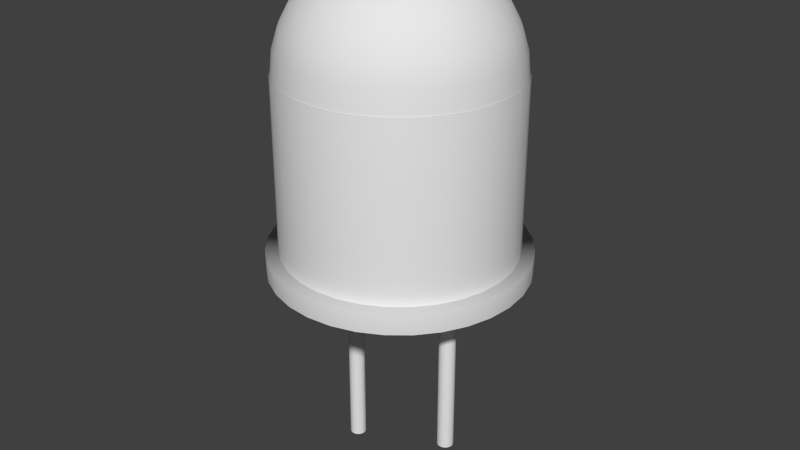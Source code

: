 # Source: Green_LED.blend  (saved by Blender 2.72.0; exported with 4.5.12 LTS)
import bpy
from mathutils import Matrix  # noqa: F401  (used for matrix-valued properties, if any)

bpy.ops.wm.read_factory_settings(use_empty=True)
scene = bpy.context.scene
scene.name = 'Scene'

# ---- collections
col_collection_1 = bpy.data.collections.new('Collection 1'); scene.collection.children.link(col_collection_1)

# ---- world
world_world = bpy.data.worlds.new('World'); scene.world = world_world
world_world.color = (0.05088, 0.05088, 0.05088)
world_world.use_sun_shadow = False
world_world.sun_shadow_jitter_overblur = 0.0
world_world.cycles.sampling_method = 'MANUAL'
world_world.cycles.sample_map_resolution = 256

# ---- meshes
me_cylinder_001 = bpy.data.meshes.new('Cylinder.001')
me_cylinder_001.from_pydata([(-9.856, 0.01205, 3.561), (-12.45, 0.01205, 3.5), (-14.85, 0.01205, 3.402), (-16.95, 0.01205, 3.271), (-18.67, 0.01205, 3.11), (-19.95, 0.01205, 2.927), (-20.74, 0.01205, 2.728), (-21.0, 0.01205, 2.521), (-9.804, 0.5391, 3.561), (-12.35, 1.046, 3.5), (-14.7, 1.513, 3.402), (-16.76, 1.922, 3.271), (-18.45, 2.258, 3.11), (-19.7, 2.508, 2.927), (-20.48, 2.662, 2.728), (-20.74, 2.714, 2.521), (-9.651, 1.046, 3.561), (-12.05, 2.04, 3.5), (-14.26, 2.956, 3.402), (-16.2, 3.759, 3.271), (-17.79, 4.418, 3.11), (-18.97, 4.908, 2.927), (-19.7, 5.21, 2.728), (-19.95, 5.312, 2.521), (-9.401, 1.513, 3.561), (-11.56, 2.956, 3.5), (-13.55, 4.286, 3.402), (-15.3, 5.452, 3.271), (-16.73, 6.409, 3.11), (-17.79, 7.12, 2.927), (-18.45, 7.558, 2.728), (-18.67, 7.706, 2.521), (-9.065, 1.922, 3.561), (-10.9, 3.759, 3.5), (-12.59, 5.452, 3.402), (-14.08, 6.936, 3.271), (-15.3, 8.154, 3.11), (-16.2, 9.059, 2.927), (-16.76, 9.616, 2.728), (-16.95, 9.804, 2.521), (-8.656, 2.258, 3.561), (-10.1, 4.418, 3.5), (-11.43, 6.409, 3.402), (-12.59, 8.154, 3.271), (-13.55, 9.586, 3.11), (-14.26, 10.65, 2.927), (-14.7, 11.31, 2.728), (-14.85, 11.53, 2.521), (-8.189, 2.508, 3.561), (-9.183, 4.908, 3.5), (-10.1, 7.12, 3.402), (-10.9, 9.059, 3.271), (-11.56, 10.65, 3.11), (-12.05, 11.83, 2.927), (-12.35, 12.56, 2.728), (-12.45, 12.81, 2.521), (-7.682, 2.662, 3.561), (-8.189, 5.21, 3.5), (-8.656, 7.558, 3.402), (-9.065, 9.616, 3.271), (-9.401, 11.31, 3.11), (-9.651, 12.56, 2.927), (-9.804, 13.33, 2.728), (-9.856, 13.59, 2.521), (-7.155, 2.714, 3.561), (-7.155, 5.312, 3.5), (-7.155, 7.706, 3.402), (-7.155, 9.804, 3.271), (-7.155, 11.53, 3.11), (-7.155, 12.81, 2.927), (-7.155, 13.59, 2.728), (-7.155, 13.86, 2.521), (-6.628, 2.662, 3.561), (-6.121, 5.21, 3.5), (-5.654, 7.558, 3.402), (-5.244, 9.616, 3.271), (-4.908, 11.31, 3.11), (-4.659, 12.56, 2.927), (-4.505, 13.33, 2.728), (-4.453, 13.59, 2.521), (-6.121, 2.508, 3.561), (-5.127, 4.908, 3.5), (-4.21, 7.12, 3.402), (-3.407, 9.059, 3.271), (-2.748, 10.65, 3.11), (-2.259, 11.83, 2.927), (-1.957, 12.56, 2.728), (-1.855, 12.81, 2.521), (-5.654, 2.258, 3.561), (-4.21, 4.418, 3.5), (-2.88, 6.409, 3.402), (-1.714, 8.154, 3.271), (-0.7577, 9.586, 3.11), (-0.0467, 10.65, 2.927), (0.3911, 11.31, 2.728), (0.5389, 11.53, 2.521), (-5.244, 1.922, 3.561), (-3.407, 3.759, 3.5), (-1.714, 5.452, 3.402), (-0.2306, 6.936, 3.271), (0.9872, 8.154, 3.11), (1.892, 9.059, 2.927), (2.449, 9.616, 2.728), (2.637, 9.804, 2.521), (-4.908, 1.513, 3.561), (-2.748, 2.956, 3.5), (-0.7577, 4.286, 3.402), (0.9872, 5.452, 3.271), (2.419, 6.409, 3.11), (3.483, 7.12, 2.927), (4.138, 7.558, 2.728), (4.36, 7.706, 2.521), (-4.659, 1.046, 3.561), (-2.259, 2.04, 3.5), (-0.0467, 2.956, 3.402), (1.892, 3.759, 3.271), (3.483, 4.418, 3.11), (4.665, 4.908, 2.927), (5.394, 5.21, 2.728), (5.639, 5.312, 2.521), (-4.505, 0.5391, 3.561), (-1.957, 1.046, 3.5), (0.3911, 1.513, 3.402), (2.449, 1.922, 3.271), (4.138, 2.258, 3.11), (5.394, 2.508, 2.927), (6.166, 2.662, 2.728), (6.427, 2.714, 2.521), (-4.453, 0.01205, 3.561), (-1.855, 0.01205, 3.5), (0.5389, 0.01205, 3.402), (2.637, 0.01205, 3.271), (4.36, 0.01204, 3.11), (5.639, 0.01205, 2.927), (6.427, 0.01204, 2.728), (6.694, 0.01204, 2.521), (-4.505, -0.515, 3.561), (-1.957, -1.022, 3.5), (0.3911, -1.489, 3.402), (2.449, -1.898, 3.271), (4.138, -2.234, 3.11), (5.394, -2.484, 2.927), (6.166, -2.638, 2.728), (6.427, -2.69, 2.521), (-4.659, -1.022, 3.561), (-2.259, -2.016, 3.5), (-0.0467, -2.932, 3.402), (1.892, -3.735, 3.271), (3.483, -4.394, 3.11), (4.665, -4.884, 2.927), (5.394, -5.186, 2.728), (5.639, -5.287, 2.521), (-4.908, -1.489, 3.561), (-2.748, -2.932, 3.5), (-0.7577, -4.262, 3.402), (0.9872, -5.428, 3.271), (2.419, -6.385, 3.11), (3.483, -7.096, 2.927), (4.138, -7.534, 2.728), (4.36, -7.682, 2.521), (-5.244, -1.898, 3.561), (-3.407, -3.735, 3.5), (-1.714, -5.428, 3.402), (-0.2306, -6.912, 3.271), (0.9872, -8.13, 3.11), (1.892, -9.035, 2.927), (2.449, -9.592, 2.728), (2.637, -9.78, 2.521), (-5.654, -2.234, 3.561), (-4.21, -4.394, 3.5), (-2.88, -6.385, 3.402), (-1.714, -8.13, 3.271), (-0.7577, -9.562, 3.11), (-0.0467, -10.63, 2.927), (0.3911, -11.28, 2.728), (0.5389, -11.5, 2.521), (-6.121, -2.484, 3.561), (-5.127, -4.884, 3.5), (-4.21, -7.096, 3.402), (-3.407, -9.035, 3.271), (-2.748, -10.63, 3.11), (-2.259, -11.81, 2.927), (-1.957, -12.54, 2.728), (-1.855, -12.78, 2.521), (-6.628, -2.638, 3.561), (-6.121, -5.186, 3.5), (-5.654, -7.534, 3.402), (-5.244, -9.592, 3.271), (-4.908, -11.28, 3.11), (-4.659, -12.54, 2.927), (-4.505, -13.31, 2.728), (-4.453, -13.57, 2.521), (-7.155, -2.69, 3.561), (-7.155, -5.287, 3.5), (-7.155, -7.682, 3.402), (-7.155, -9.78, 3.271), (-7.155, -11.5, 3.11), (-7.155, -12.78, 2.927), (-7.155, -13.57, 2.728), (-7.155, -13.84, 2.521), (-7.682, -2.638, 3.561), (-8.189, -5.186, 3.5), (-8.656, -7.534, 3.402), (-9.065, -9.592, 3.271), (-9.401, -11.28, 3.11), (-9.651, -12.54, 2.927), (-9.804, -13.31, 2.728), (-9.856, -13.57, 2.521), (-8.189, -2.484, 3.561), (-9.183, -4.884, 3.5), (-10.1, -7.096, 3.402), (-10.9, -9.035, 3.271), (-11.56, -10.63, 3.11), (-12.05, -11.81, 2.927), (-12.35, -12.54, 2.728), (-12.45, -12.78, 2.521), (-8.656, -2.234, 3.561), (-10.1, -4.394, 3.5), (-11.43, -6.385, 3.402), (-12.59, -8.13, 3.271), (-13.55, -9.562, 3.11), (-14.26, -10.63, 2.927), (-14.7, -11.28, 2.728), (-14.85, -11.5, 2.521), (-9.065, -1.898, 3.561), (-10.9, -3.735, 3.5), (-12.59, -5.428, 3.402), (-14.08, -6.912, 3.271), (-15.3, -8.13, 3.11), (-16.2, -9.035, 2.927), (-16.76, -9.592, 2.728), (-16.95, -9.78, 2.521), (-9.401, -1.489, 3.561), (-11.56, -2.932, 3.5), (-13.55, -4.262, 3.402), (-15.3, -5.428, 3.271), (-16.73, -6.385, 3.11), (-17.79, -7.096, 2.927), (-18.45, -7.534, 2.728), (-18.67, -7.682, 2.521), (-7.155, 0.01204, 3.581), (-9.651, -1.022, 3.561), (-12.05, -2.016, 3.5), (-14.26, -2.932, 3.402), (-16.2, -3.735, 3.271), (-17.79, -4.394, 3.11), (-18.97, -4.884, 2.927), (-19.7, -5.186, 2.728), (-19.95, -5.287, 2.521), (-9.804, -0.515, 3.561), (-12.35, -1.022, 3.5), (-14.7, -1.489, 3.402), (-16.76, -1.898, 3.271), (-18.45, -2.234, 3.11), (-19.7, -2.484, 2.927), (-20.48, -2.638, 2.728), (-20.74, -2.69, 2.521), (-14.22, 1.0, -1.384), (-14.22, 1.0, 1.026), (-14.02, 0.9808, -1.384), (-14.02, 0.9808, 1.026), (-13.84, 0.9239, -1.384), (-13.84, 0.9239, 1.026), (-13.66, 0.8315, -1.384), (-13.66, 0.8315, 1.026), (-13.51, 0.7071, -1.384), (-13.51, 0.7071, 1.026), (-13.39, 0.5556, -1.384), (-13.39, 0.5556, 1.026), (-13.3, 0.3827, -1.384), (-13.3, 0.3827, 1.026), (-13.24, 0.1951, -1.384), (-13.24, 0.1951, 1.026), (-13.22, -4.389e-07, -1.384), (-13.22, -4.389e-07, 1.026), (-13.24, -0.1951, -1.384), (-13.24, -0.1951, 1.026), (-13.3, -0.3827, -1.384), (-13.3, -0.3827, 1.026), (-13.39, -0.5556, -1.384), (-13.39, -0.5556, 1.026), (-13.51, -0.7071, -1.384), (-13.51, -0.7071, 1.026), (-13.66, -0.8315, -1.384), (-13.66, -0.8315, 1.026), (-13.84, -0.9239, -1.384), (-13.84, -0.9239, 1.026), (-14.02, -0.9808, -1.384), (-14.02, -0.9808, 1.026), (-14.22, -1.0, -1.384), (-14.22, -1.0, 1.026), (-14.41, -0.9808, -1.384), (-14.41, -0.9808, 1.026), (-14.6, -0.9239, -1.384), (-14.6, -0.9239, 1.026), (-14.77, -0.8315, -1.384), (-14.77, -0.8315, 1.026), (-14.93, -0.7071, -1.384), (-14.93, -0.7071, 1.026), (-15.05, -0.5556, -1.384), (-15.05, -0.5556, 1.026), (-15.14, -0.3827, -1.384), (-15.14, -0.3827, 1.026), (-15.2, -0.1951, -1.384), (-15.2, -0.1951, 1.026), (-15.22, 4.518e-07, -1.384), (-15.22, 4.518e-07, 1.026), (-15.2, 0.1951, -1.384), (-15.2, 0.1951, 1.026), (-15.14, 0.3827, -1.384), (-15.14, 0.3827, 1.026), (-15.05, 0.5556, -1.384), (-15.05, 0.5556, 1.026), (-14.93, 0.7071, -1.384), (-14.93, 0.7071, 1.026), (-14.77, 0.8315, -1.384), (-14.77, 0.8315, 1.026), (-14.6, 0.9239, -1.384), (-14.6, 0.9239, 1.026), (-14.41, 0.9808, -1.384), (-14.41, 0.9808, 1.026), (0.0, 1.0, -1.0), (0.0, 1.0, 1.0), (0.1951, 0.9808, -1.0), (0.1951, 0.9808, 1.0), (0.3827, 0.9239, -1.0), (0.3827, 0.9239, 1.0), (0.5556, 0.8315, -1.0), (0.5556, 0.8315, 1.0), (0.7071, 0.7071, -1.0), (0.7071, 0.7071, 1.0), (0.8315, 0.5556, -1.0), (0.8315, 0.5556, 1.0), (0.9239, 0.3827, -1.0), (0.9239, 0.3827, 1.0), (0.9808, 0.1951, -1.0), (0.9808, 0.1951, 1.0), (1.0, 7.55e-08, -1.0), (1.0, 7.55e-08, 1.0), (0.9808, -0.1951, -1.0), (0.9808, -0.1951, 1.0), (0.9239, -0.3827, -1.0), (0.9239, -0.3827, 1.0), (0.8315, -0.5556, -1.0), (0.8315, -0.5556, 1.0), (0.7071, -0.7071, -1.0), (0.7071, -0.7071, 1.0), (0.5556, -0.8315, -1.0), (0.5556, -0.8315, 1.0), (0.3827, -0.9239, -1.0), (0.3827, -0.9239, 1.0), (0.1951, -0.9808, -1.0), (0.1951, -0.9808, 1.0), (-3.258e-07, -1.0, -1.0), (-3.258e-07, -1.0, 1.0), (-0.1951, -0.9808, -1.0), (-0.1951, -0.9808, 1.0), (-0.3827, -0.9239, -1.0), (-0.3827, -0.9239, 1.0), (-0.5556, -0.8315, -1.0), (-0.5556, -0.8315, 1.0), (-0.7071, -0.7071, -1.0), (-0.7071, -0.7071, 1.0), (-0.8315, -0.5556, -1.0), (-0.8315, -0.5556, 1.0), (-0.9239, -0.3827, -1.0), (-0.9239, -0.3827, 1.0), (-0.9808, -0.1951, -1.0), (-0.9808, -0.1951, 1.0), (-1.0, 9.656e-07, -1.0), (-1.0, 9.656e-07, 1.0), (-0.9808, 0.1951, -1.0), (-0.9808, 0.1951, 1.0), (-0.9239, 0.3827, -1.0), (-0.9239, 0.3827, 1.0), (-0.8315, 0.5556, -1.0), (-0.8315, 0.5556, 1.0), (-0.7071, 0.7071, -1.0), (-0.7071, 0.7071, 1.0), (-0.5556, 0.8315, -1.0), (-0.5556, 0.8315, 1.0), (-0.3827, 0.9239, -1.0), (-0.3827, 0.9239, 1.0), (-0.1951, 0.9808, -1.0), (-0.1951, 0.9808, 1.0), (6.8, 0.03296, 2.519), (6.532, -2.693, 2.519), (5.736, -5.315, 2.519), (4.445, -7.731, 2.519), (2.707, -9.849, 2.519), (0.5892, -11.59, 2.519), (-1.827, -12.88, 2.519), (-4.449, -13.67, 2.519), (-7.175, -13.94, 2.519), (-9.901, -13.67, 2.519), (-12.52, -12.88, 2.519), (-14.94, -11.59, 2.519), (-17.06, -9.849, 2.519), (-18.79, -7.731, 2.519), (-20.09, -5.315, 2.519), (-20.88, -2.693, 2.519), (-21.15, 0.03296, 2.519), (-20.88, 2.759, 2.519), (-20.09, 5.381, 2.519), (-18.79, 7.797, 2.519), (-17.06, 9.915, 2.519), (-14.94, 11.65, 2.519), (-12.52, 12.94, 2.519), (-9.901, 13.74, 2.519), (-7.175, 14.01, 2.519), (-4.449, 13.74, 2.519), (-1.827, 12.94, 2.519), (0.5892, 11.65, 2.519), (2.707, 9.915, 2.519), (4.445, 7.797, 2.519), (5.736, 5.381, 2.519), (6.532, 2.759, 2.519), (-7.175, 14.01, 0.9083), (-7.175, 14.01, 2.52), (-4.448, 13.74, 0.9083), (-4.448, 13.74, 2.52), (-1.825, 12.95, 0.9083), (-1.825, 12.95, 2.52), (0.5919, 11.66, 0.9083), (0.5919, 11.66, 2.52), (2.71, 9.918, 0.9083), (2.71, 9.918, 2.52), (4.449, 7.8, 0.9083), (4.449, 7.8, 2.52), (5.741, 5.383, 0.9083), (5.741, 5.383, 2.52), (6.536, 2.76, 0.9083), (6.536, 2.76, 2.52), (6.805, 0.03296, 0.9083), (6.805, 0.03296, 2.52), (6.536, -2.694, 0.9083), (6.536, -2.694, 2.52), (5.741, -5.317, 0.9083), (5.741, -5.317, 2.52), (4.449, -7.734, 0.9083), (4.449, -7.734, 2.52), (2.71, -9.852, 0.9083), (2.71, -9.852, 2.52), (0.5919, -11.59, 0.9083), (0.5919, -11.59, 2.52), (-1.825, -12.88, 0.9083), (-1.825, -12.88, 2.52), (-4.448, -13.68, 0.9083), (-4.448, -13.68, 2.52), (-7.175, -13.95, 0.9083), (-7.175, -13.95, 2.52), (-9.902, -13.68, 0.9083), (-9.902, -13.68, 2.52), (-12.52, -12.88, 0.9083), (-12.52, -12.88, 2.52), (-14.94, -11.59, 0.9083), (-14.94, -11.59, 2.52), (-17.06, -9.852, 0.9083), (-17.06, -9.852, 2.52), (-18.8, -7.734, 0.9083), (-18.8, -7.734, 2.52), (-20.09, -5.317, 0.9083), (-20.09, -5.317, 2.52), (-20.89, -2.694, 0.9083), (-20.89, -2.694, 2.52), (-21.16, 0.03297, 0.9083), (-21.16, 0.03297, 2.52), (-20.89, 2.76, 0.9083), (-20.89, 2.76, 2.52), (-20.09, 5.383, 0.9083), (-20.09, 5.383, 2.52), (-18.8, 7.8, 0.9083), (-18.8, 7.8, 2.52), (-17.06, 9.918, 0.9083), (-17.06, 9.918, 2.52), (-14.94, 11.66, 0.9083), (-14.94, 11.66, 2.52), (-12.52, 12.95, 0.9083), (-12.52, 12.95, 2.52), (-9.902, 13.74, 0.9083), (-9.902, 13.74, 2.52), (-7.175, 14.01, 0.9167), (-4.448, 13.74, 0.9167), (-1.825, 12.95, 0.9167), (0.5919, 11.66, 0.9167), (2.71, 9.918, 0.9167), (4.449, 7.8, 0.9167), (5.741, 5.383, 0.9167), (6.536, 2.76, 0.9167), (6.805, 0.03296, 0.9167), (6.536, -2.694, 0.9167), (5.741, -5.317, 0.9167), (4.449, -7.734, 0.9167), (2.71, -9.852, 0.9167), (0.5919, -11.59, 0.9167), (-1.825, -12.88, 0.9167), (-4.448, -13.68, 0.9167), (-7.175, -13.95, 0.9167), (-9.902, -13.68, 0.9167), (-12.52, -12.88, 0.9167), (-14.94, -11.59, 0.9167), (-17.06, -9.852, 0.9167), (-18.8, -7.734, 0.9167), (-20.09, -5.317, 0.9167), (-20.89, -2.694, 0.9167), (-21.16, 0.03297, 0.9167), (-20.89, 2.76, 0.9167), (-20.09, 5.383, 0.9167), (-18.8, 7.8, 0.9167), (-17.06, 9.918, 0.9167), (-14.94, 11.66, 0.9167), (-12.52, 12.95, 0.9167), (-9.902, 13.74, 0.9167), (-7.175, 15.52, 0.9182), (-4.154, 15.22, 0.9182), (-1.249, 14.34, 0.9182), (1.428, 12.91, 0.9182), (3.775, 10.98, 0.9182), (5.701, 8.636, 0.9182), (7.132, 5.959, 0.9182), (8.013, 3.054, 0.9182), (8.31, 0.03296, 0.9182), (8.013, -2.988, 0.9182), (7.132, -5.893, 0.9182), (5.701, -8.57, 0.9182), (3.775, -10.92, 0.9182), (1.428, -12.84, 0.9182), (-1.249, -14.27, 0.9182), (-4.154, -15.15, 0.9182), (-7.175, -15.45, 0.9182), (-10.2, -15.15, 0.9182), (-13.1, -14.27, 0.9182), (-15.78, -12.84, 0.9182), (-18.12, -10.92, 0.9182), (-20.05, -8.57, 0.9182), (-21.48, -5.893, 0.9182), (-22.36, -2.988, 0.9182), (-22.66, 0.03298, 0.9182), (-22.36, 3.054, 0.9182), (-21.48, 5.959, 0.9182), (-20.05, 8.636, 0.9182), (-18.12, 10.98, 0.9182), (-15.78, 12.91, 0.9182), (-13.1, 14.34, 0.9182), (-10.2, 15.22, 0.9182), (-7.175, 15.52, 0.7153), (-4.154, 15.22, 0.7153), (-1.249, 14.34, 0.7153), (1.428, 12.91, 0.7153), (3.775, 10.98, 0.7153), (5.701, 8.636, 0.7153), (7.132, 5.959, 0.7153), (8.013, 3.054, 0.7153), (8.31, 0.03296, 0.7153), (8.013, -2.988, 0.7153), (7.132, -5.893, 0.7153), (5.701, -8.57, 0.7153), (3.775, -10.92, 0.7153), (1.428, -12.84, 0.7153), (-1.249, -14.27, 0.7153), (-4.154, -15.15, 0.7153), (-7.175, -15.45, 0.7153), (-10.2, -15.15, 0.7153), (-13.1, -14.27, 0.7153), (-15.78, -12.84, 0.7153), (-18.12, -10.92, 0.7153), (-20.05, -8.57, 0.7153), (-21.48, -5.893, 0.7153), (-22.36, -2.988, 0.7153), (-22.66, 0.03298, 0.7153), (-22.36, 3.054, 0.7153), (-21.48, 5.959, 0.7153), (-20.05, 8.636, 0.7153), (-18.12, 10.98, 0.7153), (-15.78, 12.91, 0.7153), (-13.1, 14.34, 0.7153), (-10.2, 15.22, 0.7153)], [(386, 385), (387, 386), (388, 387), (389, 388), (390, 389), (391, 390), (392, 391), (393, 392), (394, 393), (395, 394), (396, 395), (397, 396), (398, 397), (399, 398), (400, 399), (401, 400), (402, 401), (403, 402), (404, 403), (405, 404), (406, 405), (407, 406), (408, 407), (409, 408), (410, 409), (411, 410), (412, 411), (413, 412), (414, 413), (415, 414), (416, 415), (385, 416)], [(6, 5, 13, 14), (4, 3, 11, 12), (2, 1, 9, 10), (7, 6, 14, 15), (5, 4, 12, 13), (3, 2, 10, 11), (1, 0, 8, 9), (11, 10, 18, 19), (9, 8, 16, 17), (14, 13, 21, 22), (12, 11, 19, 20), (10, 9, 17, 18), (15, 14, 22, 23), (13, 12, 20, 21), (19, 18, 26, 27), (17, 16, 24, 25), (22, 21, 29, 30), (20, 19, 27, 28), (18, 17, 25, 26), (23, 22, 30, 31), (21, 20, 28, 29), (27, 26, 34, 35), (25, 24, 32, 33), (30, 29, 37, 38), (28, 27, 35, 36), (26, 25, 33, 34), (31, 30, 38, 39), (29, 28, 36, 37), (35, 34, 42, 43), (33, 32, 40, 41), (38, 37, 45, 46), (36, 35, 43, 44), (34, 33, 41, 42), (39, 38, 46, 47), (37, 36, 44, 45), (43, 42, 50, 51), (41, 40, 48, 49), (46, 45, 53, 54), (44, 43, 51, 52), (42, 41, 49, 50), (47, 46, 54, 55), (45, 44, 52, 53), (51, 50, 58, 59), (49, 48, 56, 57), (54, 53, 61, 62), (52, 51, 59, 60), (50, 49, 57, 58), (55, 54, 62, 63), (53, 52, 60, 61), (59, 58, 66, 67), (57, 56, 64, 65), (62, 61, 69, 70), (60, 59, 67, 68), (58, 57, 65, 66), (63, 62, 70, 71), (61, 60, 68, 69), (67, 66, 74, 75), (65, 64, 72, 73), (70, 69, 77, 78), (68, 67, 75, 76), (66, 65, 73, 74), (71, 70, 78, 79), (69, 68, 76, 77), (75, 74, 82, 83), (73, 72, 80, 81), (78, 77, 85, 86), (76, 75, 83, 84), (74, 73, 81, 82), (79, 78, 86, 87), (77, 76, 84, 85), (83, 82, 90, 91), (81, 80, 88, 89), (86, 85, 93, 94), (84, 83, 91, 92), (82, 81, 89, 90), (87, 86, 94, 95), (85, 84, 92, 93), (91, 90, 98, 99), (89, 88, 96, 97), (94, 93, 101, 102), (92, 91, 99, 100), (90, 89, 97, 98), (95, 94, 102, 103), (93, 92, 100, 101), (99, 98, 106, 107), (97, 96, 104, 105), (102, 101, 109, 110), (100, 99, 107, 108), (98, 97, 105, 106), (103, 102, 110, 111), (101, 100, 108, 109), (107, 106, 114, 115), (105, 104, 112, 113), (110, 109, 117, 118), (108, 107, 115, 116), (106, 105, 113, 114), (111, 110, 118, 119), (109, 108, 116, 117), (115, 114, 122, 123), (113, 112, 120, 121), (118, 117, 125, 126), (116, 115, 123, 124), (114, 113, 121, 122), (119, 118, 126, 127), (117, 116, 124, 125), (123, 122, 130, 131), (121, 120, 128, 129), (126, 125, 133, 134), (124, 123, 131, 132), (122, 121, 129, 130), (127, 126, 134, 135), (125, 124, 132, 133), (131, 130, 138, 139), (129, 128, 136, 137), (134, 133, 141, 142), (132, 131, 139, 140), (130, 129, 137, 138), (135, 134, 142, 143), (133, 132, 140, 141), (139, 138, 146, 147), (137, 136, 144, 145), (142, 141, 149, 150), (140, 139, 147, 148), (138, 137, 145, 146), (143, 142, 150, 151), (141, 140, 148, 149), (147, 146, 154, 155), (145, 144, 152, 153), (150, 149, 157, 158), (148, 147, 155, 156), (146, 145, 153, 154), (151, 150, 158, 159), (149, 148, 156, 157), (155, 154, 162, 163), (153, 152, 160, 161), (158, 157, 165, 166), (156, 155, 163, 164), (154, 153, 161, 162), (159, 158, 166, 167), (157, 156, 164, 165), (163, 162, 170, 171), (161, 160, 168, 169), (166, 165, 173, 174), (164, 163, 171, 172), (162, 161, 169, 170), (167, 166, 174, 175), (165, 164, 172, 173), (171, 170, 178, 179), (169, 168, 176, 177), (174, 173, 181, 182), (172, 171, 179, 180), (170, 169, 177, 178), (175, 174, 182, 183), (173, 172, 180, 181), (179, 178, 186, 187), (177, 176, 184, 185), (182, 181, 189, 190), (180, 179, 187, 188), (178, 177, 185, 186), (183, 182, 190, 191), (181, 180, 188, 189), (187, 186, 194, 195), (185, 184, 192, 193), (190, 189, 197, 198), (188, 187, 195, 196), (186, 185, 193, 194), (191, 190, 198, 199), (189, 188, 196, 197), (195, 194, 202, 203), (193, 192, 200, 201), (198, 197, 205, 206), (196, 195, 203, 204), (194, 193, 201, 202), (199, 198, 206, 207), (197, 196, 204, 205), (203, 202, 210, 211), (201, 200, 208, 209), (206, 205, 213, 214), (204, 203, 211, 212), (202, 201, 209, 210), (207, 206, 214, 215), (205, 204, 212, 213), (211, 210, 218, 219), (209, 208, 216, 217), (214, 213, 221, 222), (212, 211, 219, 220), (210, 209, 217, 218), (215, 214, 222, 223), (213, 212, 220, 221), (219, 218, 226, 227), (217, 216, 224, 225), (222, 221, 229, 230), (220, 219, 227, 228), (218, 217, 225, 226), (223, 222, 230, 231), (221, 220, 228, 229), (227, 226, 234, 235), (225, 224, 232, 233), (230, 229, 237, 238), (228, 227, 235, 236), (226, 225, 233, 234), (231, 230, 238, 239), (229, 228, 236, 237), (235, 234, 243, 244), (233, 232, 241, 242), (238, 237, 246, 247), (236, 235, 244, 245), (234, 233, 242, 243), (239, 238, 247, 248), (237, 236, 245, 246), (244, 243, 251, 252), (242, 241, 249, 250), (247, 246, 254, 255), (245, 244, 252, 253), (243, 242, 250, 251), (248, 247, 255, 256), (246, 245, 253, 254), (0, 240, 8), (8, 240, 16), (16, 240, 24), (24, 240, 32), (32, 240, 40), (40, 240, 48), (48, 240, 56), (56, 240, 64), (64, 240, 72), (72, 240, 80), (80, 240, 88), (88, 240, 96), (96, 240, 104), (104, 240, 112), (112, 240, 120), (120, 240, 128), (128, 240, 136), (136, 240, 144), (144, 240, 152), (152, 240, 160), (160, 240, 168), (168, 240, 176), (176, 240, 184), (184, 240, 192), (192, 240, 200), (200, 240, 208), (208, 240, 216), (216, 240, 224), (224, 240, 232), (232, 240, 241), (241, 240, 249), (252, 251, 2, 3), (250, 249, 0, 1), (255, 254, 5, 6), (253, 252, 3, 4), (251, 250, 1, 2), (249, 240, 0), (256, 255, 6, 7), (254, 253, 4, 5), (257, 258, 260, 259), (259, 260, 262, 261), (261, 262, 264, 263), (263, 264, 266, 265), (265, 266, 268, 267), (267, 268, 270, 269), (269, 270, 272, 271), (271, 272, 274, 273), (273, 274, 276, 275), (275, 276, 278, 277), (277, 278, 280, 279), (279, 280, 282, 281), (281, 282, 284, 283), (283, 284, 286, 285), (285, 286, 288, 287), (287, 288, 290, 289), (289, 290, 292, 291), (291, 292, 294, 293), (293, 294, 296, 295), (295, 296, 298, 297), (297, 298, 300, 299), (299, 300, 302, 301), (301, 302, 304, 303), (303, 304, 306, 305), (305, 306, 308, 307), (307, 308, 310, 309), (309, 310, 312, 311), (311, 312, 314, 313), (313, 314, 316, 315), (315, 316, 318, 317), (260, 258, 320, 318, 316, 314, 312, 310, 308, 306, 304, 302, 300, 298, 296, 294, 292, 290, 288, 286, 284, 282, 280, 278, 276, 274, 272, 270, 268, 266, 264, 262), (319, 320, 258, 257), (317, 318, 320, 319), (257, 259, 261, 263, 265, 267, 269, 271, 273, 275, 277, 279, 281, 283, 285, 287, 289, 291, 293, 295, 297, 299, 301, 303, 305, 307, 309, 311, 313, 315, 317, 319), (321, 322, 324, 323), (323, 324, 326, 325), (325, 326, 328, 327), (327, 328, 330, 329), (329, 330, 332, 331), (331, 332, 334, 333), (333, 334, 336, 335), (335, 336, 338, 337), (337, 338, 340, 339), (339, 340, 342, 341), (341, 342, 344, 343), (343, 344, 346, 345), (345, 346, 348, 347), (347, 348, 350, 349), (349, 350, 352, 351), (351, 352, 354, 353), (353, 354, 356, 355), (355, 356, 358, 357), (357, 358, 360, 359), (359, 360, 362, 361), (361, 362, 364, 363), (363, 364, 366, 365), (365, 366, 368, 367), (367, 368, 370, 369), (369, 370, 372, 371), (371, 372, 374, 373), (373, 374, 376, 375), (375, 376, 378, 377), (377, 378, 380, 379), (379, 380, 382, 381), (324, 322, 384, 382, 380, 378, 376, 374, 372, 370, 368, 366, 364, 362, 360, 358, 356, 354, 352, 350, 348, 346, 344, 342, 340, 338, 336, 334, 332, 330, 328, 326), (383, 384, 322, 321), (381, 382, 384, 383), (321, 323, 325, 327, 329, 331, 333, 335, 337, 339, 341, 343, 345, 347, 349, 351, 353, 355, 357, 359, 361, 363, 365, 367, 369, 371, 373, 375, 377, 379, 381, 383), (481, 418, 420, 482), (482, 420, 422, 483), (483, 422, 424, 484), (484, 424, 426, 485), (485, 426, 428, 486), (486, 428, 430, 487), (487, 430, 432, 488), (488, 432, 434, 489), (489, 434, 436, 490), (490, 436, 438, 491), (491, 438, 440, 492), (492, 440, 442, 493), (493, 442, 444, 494), (494, 444, 446, 495), (495, 446, 448, 496), (496, 448, 450, 497), (497, 450, 452, 498), (498, 452, 454, 499), (499, 454, 456, 500), (500, 456, 458, 501), (501, 458, 460, 502), (502, 460, 462, 503), (503, 462, 464, 504), (504, 464, 466, 505), (505, 466, 468, 506), (506, 468, 470, 507), (507, 470, 472, 508), (508, 472, 474, 509), (509, 474, 476, 510), (510, 476, 478, 511), (420, 418, 480, 478, 476, 474, 472, 470, 468, 466, 464, 462, 460, 458, 456, 454, 452, 450, 448, 446, 444, 442, 440, 438, 436, 434, 432, 430, 428, 426, 424, 422), (512, 480, 418, 481), (511, 478, 480, 512), (429, 431, 520, 519), (451, 453, 531, 530), (473, 475, 542, 541), (445, 447, 528, 527), (423, 425, 517, 516), (467, 469, 539, 538), (439, 441, 525, 524), (461, 463, 536, 535), (433, 435, 522, 521), (455, 457, 533, 532), (477, 479, 544, 543), (427, 429, 519, 518), (449, 451, 530, 529), (471, 473, 541, 540), (443, 445, 527, 526), (421, 423, 516, 515), (465, 467, 538, 537), (437, 439, 524, 523), (459, 461, 535, 534), (431, 433, 521, 520), (417, 419, 514, 513), (453, 455, 532, 531), (475, 477, 543, 542), (447, 449, 529, 528), (425, 427, 518, 517), (469, 471, 540, 539), (441, 443, 526, 525), (419, 421, 515, 514), (463, 465, 537, 536), (435, 437, 523, 522), (457, 459, 534, 533), (479, 417, 513, 544), (417, 481, 482, 419), (419, 482, 483, 421), (421, 483, 484, 423), (423, 484, 485, 425), (425, 485, 486, 427), (427, 486, 487, 429), (429, 487, 488, 431), (431, 488, 489, 433), (433, 489, 490, 435), (435, 490, 491, 437), (437, 491, 492, 439), (439, 492, 493, 441), (441, 493, 494, 443), (443, 494, 495, 445), (445, 495, 496, 447), (447, 496, 497, 449), (449, 497, 498, 451), (451, 498, 499, 453), (453, 499, 500, 455), (455, 500, 501, 457), (457, 501, 502, 459), (459, 502, 503, 461), (461, 503, 504, 463), (463, 504, 505, 465), (465, 505, 506, 467), (467, 506, 507, 469), (469, 507, 508, 471), (471, 508, 509, 473), (473, 509, 510, 475), (475, 510, 511, 477), (479, 512, 481, 417), (477, 511, 512, 479), (544, 513, 545, 576), (545, 546, 547, 548, 549, 550, 551, 552, 553, 554, 555, 556, 557, 558, 559, 560, 561, 562, 563, 564, 565, 566, 567, 568, 569, 570, 571, 572, 573, 574, 575, 576), (533, 534, 566, 565), (522, 523, 555, 554), (536, 537, 569, 568), (514, 515, 547, 546), (525, 526, 558, 557), (539, 540, 572, 571), (517, 518, 550, 549), (528, 529, 561, 560), (542, 543, 575, 574), (531, 532, 564, 563), (513, 514, 546, 545), (520, 521, 553, 552), (534, 535, 567, 566), (523, 524, 556, 555), (537, 538, 570, 569), (515, 516, 548, 547), (526, 527, 559, 558), (540, 541, 573, 572), (529, 530, 562, 561), (518, 519, 551, 550), (543, 544, 576, 575), (532, 533, 565, 564), (521, 522, 554, 553), (535, 536, 568, 567), (524, 525, 557, 556), (538, 539, 571, 570), (516, 517, 549, 548), (527, 528, 560, 559), (541, 542, 574, 573), (530, 531, 563, 562), (519, 520, 552, 551)])
me_cylinder_001.polygons.foreach_set('use_smooth', [1, 1, 1, 1, 1, 1, 1, 1, 1, 1, 1, 1, 1, 1, 1, 1, 1, 1, 1, 1, 1, 1, 1, 1, 1, 1, 1, 1, 1, 1, 1, 1, 1, 1, 1, 1, 1, 1, 1, 1, 1, 1, 1, 1, 1, 1, 1, 1, 1, 1, 1, 1, 1, 1, 1, 1, 1, 1, 1, 1, 1, 1, 1, 1, 1, 1, 1, 1, 1, 1, 1, 1, 1, 1, 1, 1, 1, 1, 1, 1, 1, 1, 1, 1, 1, 1, 1, 1, 1, 1, 1, 1, 1, 1, 1, 1, 1, 1, 1, 1, 1, 1, 1, 1, 1, 1, 1, 1, 1, 1, 1, 1, 1, 1, 1, 1, 1, 1, 1, 1, 1, 1, 1, 1, 1, 1, 1, 1, 1, 1, 1, 1, 1, 1, 1, 1, 1, 1, 1, 1, 1, 1, 1, 1, 1, 1, 1, 1, 1, 1, 1, 1, 1, 1, 1, 1, 1, 1, 1, 1, 1, 1, 1, 1, 1, 1, 1, 1, 1, 1, 1, 1, 1, 1, 1, 1, 1, 1, 1, 1, 1, 1, 1, 1, 1, 1, 1, 1, 1, 1, 1, 1, 1, 1, 1, 1, 1, 1, 1, 1, 1, 1, 1, 1, 1, 1, 1, 1, 1, 1, 1, 1, 1, 1, 1, 1, 1, 1, 1, 1, 1, 1, 1, 1, 1, 1, 1, 1, 1, 1, 1, 1, 1, 1, 1, 1, 1, 1, 1, 1, 1, 1, 1, 1, 1, 1, 1, 1, 1, 1, 1, 1, 1, 1, 1, 1, 0, 0, 0, 0, 0, 0, 0, 0, 0, 0, 0, 0, 0, 0, 0, 0, 0, 0, 0, 0, 0, 0, 0, 0, 0, 0, 0, 0, 0, 0, 0, 0, 0, 0, 0, 0, 0, 0, 0, 0, 0, 0, 0, 0, 0, 0, 0, 0, 0, 0, 0, 0, 0, 0, 0, 0, 0, 0, 0, 0, 0, 0, 0, 0, 0, 0, 0, 0, 1, 1, 1, 1, 1, 1, 1, 1, 1, 1, 1, 1, 1, 1, 1, 1, 1, 1, 1, 1, 1, 1, 1, 1, 1, 1, 1, 1, 1, 1, 1, 1, 1, 1, 1, 1, 1, 1, 1, 1, 1, 1, 1, 1, 1, 1, 1, 1, 1, 1, 1, 1, 1, 1, 1, 1, 1, 1, 1, 1, 1, 1, 1, 1, 1, 1, 1, 1, 1, 1, 1, 1, 1, 1, 1, 1, 1, 1, 1, 1, 1, 1, 1, 1, 1, 1, 1, 1, 1, 1, 1, 1, 1, 1, 1, 1, 1, 1, 1, 1, 1, 1, 1, 1, 1, 1, 1, 1, 1, 1, 1, 1, 1, 1, 1, 1, 1, 1, 1, 1, 1, 1, 1, 1, 1, 1, 1, 1, 1, 1])
_uv = me_cylinder_001.uv_layers.new(name='UVMap')
_uv.uv.foreach_set('vector', [0.08166, 0.9619, 0.08956, 0.9549, 0.1225, 0.971, 0.1167, 0.9791, 0.1024, 0.9434, 0.1197, 0.9279, 0.1449, 0.9403, 0.1321, 0.9579, 0.1407, 0.9091, 0.1647, 0.8877, 0.1784, 0.8944, 0.1605, 0.9188, 0.07899, 0.9643, 0.08166, 0.9619, 0.1167, 0.9791, 0.1147, 0.9818, 0.08956, 0.9549, 0.1024, 0.9434, 0.1321, 0.9579, 0.1225, 0.971, 0.1197, 0.9279, 0.1407, 0.9091, 0.1605, 0.9188, 0.1449, 0.9403, 0.1647, 0.8877, 0.1908, 0.8644, 0.1977, 0.8678, 0.1784, 0.8944, 0.1449, 0.9403, 0.1605, 0.9188, 0.1826, 0.9255, 0.1729, 0.9488, 0.1784, 0.8944, 0.1977, 0.8678, 0.2055, 0.8701, 0.1936, 0.899, 0.1167, 0.9791, 0.1225, 0.971, 0.1592, 0.9822, 0.1555, 0.9909, 0.1321, 0.9579, 0.1449, 0.9403, 0.1729, 0.9488, 0.165, 0.968, 0.1605, 0.9188, 0.1784, 0.8944, 0.1936, 0.899, 0.1826, 0.9255, 0.1147, 0.9818, 0.1167, 0.9791, 0.1555, 0.9909, 0.1543, 0.9939, 0.1225, 0.971, 0.1321, 0.9579, 0.165, 0.968, 0.1592, 0.9822, 0.1729, 0.9488, 0.1826, 0.9255, 0.206, 0.929, 0.2027, 0.9532, 0.1936, 0.899, 0.2055, 0.8701, 0.2137, 0.8713, 0.2097, 0.9013, 0.1555, 0.9909, 0.1592, 0.9822, 0.198, 0.9878, 0.1968, 0.9969, 0.165, 0.968, 0.1729, 0.9488, 0.2027, 0.9532, 0.2, 0.9731, 0.1826, 0.9255, 0.1936, 0.899, 0.2097, 0.9013, 0.206, 0.929, 0.1543, 0.9939, 0.1555, 0.9909, 0.1968, 0.9969, 0.1964, 1.0, 0.1592, 0.9822, 0.165, 0.968, 0.2, 0.9731, 0.198, 0.9878, 0.2027, 0.9532, 0.206, 0.929, 0.2298, 0.929, 0.233, 0.9532, 0.2097, 0.9013, 0.2137, 0.8713, 0.2221, 0.8713, 0.2261, 0.9013, 0.1968, 0.9969, 0.198, 0.9878, 0.2377, 0.9878, 0.2389, 0.9969, 0.2, 0.9731, 0.2027, 0.9532, 0.233, 0.9532, 0.2357, 0.9731, 0.206, 0.929, 0.2097, 0.9013, 0.2261, 0.9013, 0.2298, 0.929, 0.1964, 1.0, 0.1968, 0.9969, 0.2389, 0.9969, 0.2393, 1.0, 0.198, 0.9878, 0.2, 0.9731, 0.2357, 0.9731, 0.2377, 0.9878, 0.233, 0.9532, 0.2298, 0.929, 0.2532, 0.9255, 0.2628, 0.9488, 0.2261, 0.9013, 0.2221, 0.8713, 0.2303, 0.8701, 0.2422, 0.899, 0.2389, 0.9969, 0.2377, 0.9878, 0.2766, 0.9822, 0.2802, 0.9909, 0.2357, 0.9731, 0.233, 0.9532, 0.2628, 0.9488, 0.2707, 0.968, 0.2298, 0.929, 0.2261, 0.9013, 0.2422, 0.899, 0.2532, 0.9255, 0.2393, 1.0, 0.2389, 0.9969, 0.2802, 0.9909, 0.2814, 0.9939, 0.2377, 0.9878, 0.2357, 0.9731, 0.2707, 0.968, 0.2766, 0.9822, 0.2628, 0.9488, 0.2532, 0.9255, 0.2752, 0.9188, 0.2908, 0.9403, 0.2422, 0.899, 0.2303, 0.8701, 0.238, 0.8678, 0.2574, 0.8944, 0.2802, 0.9909, 0.2766, 0.9822, 0.3132, 0.971, 0.3191, 0.9791, 0.2707, 0.968, 0.2628, 0.9488, 0.2908, 0.9403, 0.3037, 0.9579, 0.2532, 0.9255, 0.2422, 0.899, 0.2574, 0.8944, 0.2752, 0.9188, 0.2814, 0.9939, 0.2802, 0.9909, 0.3191, 0.9791, 0.3211, 0.9818, 0.2766, 0.9822, 0.2707, 0.968, 0.3037, 0.9579, 0.3132, 0.971, 0.2908, 0.9403, 0.2752, 0.9188, 0.295, 0.9091, 0.3161, 0.9279, 0.2574, 0.8944, 0.238, 0.8678, 0.245, 0.8644, 0.271, 0.8877, 0.3191, 0.9791, 0.3132, 0.971, 0.3462, 0.9549, 0.3541, 0.9619, 0.3037, 0.9579, 0.2908, 0.9403, 0.3161, 0.9279, 0.3334, 0.9434, 0.2752, 0.9188, 0.2574, 0.8944, 0.271, 0.8877, 0.295, 0.9091, 0.3211, 0.9818, 0.3191, 0.9791, 0.3541, 0.9619, 0.3568, 0.9643, 0.3132, 0.971, 0.3037, 0.9579, 0.3334, 0.9434, 0.3462, 0.9549, 0.3161, 0.9279, 0.295, 0.9091, 0.3119, 0.8968, 0.3375, 0.9122, 0.271, 0.8877, 0.245, 0.8644, 0.2509, 0.86, 0.2826, 0.8791, 0.3541, 0.9619, 0.3462, 0.9549, 0.3742, 0.9343, 0.3839, 0.9401, 0.3334, 0.9434, 0.3161, 0.9279, 0.3375, 0.9122, 0.3586, 0.9249, 0.295, 0.9091, 0.271, 0.8877, 0.2826, 0.8791, 0.3119, 0.8968, 0.3568, 0.9643, 0.3541, 0.9619, 0.3839, 0.9401, 0.3871, 0.942, 0.3462, 0.9549, 0.3334, 0.9434, 0.3586, 0.9249, 0.3742, 0.9343, 0.3375, 0.9122, 0.3119, 0.8968, 0.3251, 0.8822, 0.3544, 0.8937, 0.2826, 0.8791, 0.2509, 0.86, 0.2555, 0.8549, 0.2918, 0.8691, 0.3839, 0.9401, 0.3742, 0.9343, 0.3963, 0.9101, 0.4072, 0.9144, 0.3586, 0.9249, 0.3375, 0.9122, 0.3544, 0.8937, 0.3784, 0.9031, 0.3119, 0.8968, 0.2826, 0.8791, 0.2918, 0.8691, 0.3251, 0.8822, 0.3871, 0.942, 0.3839, 0.9401, 0.4072, 0.9144, 0.411, 0.9159, 0.3742, 0.9343, 0.3586, 0.9249, 0.3784, 0.9031, 0.3963, 0.9101, 0.3544, 0.8937, 0.3251, 0.8822, 0.3343, 0.866, 0.366, 0.8731, 0.2918, 0.8691, 0.2555, 0.8549, 0.2587, 0.8492, 0.298, 0.858, 0.4072, 0.9144, 0.3963, 0.9101, 0.4114, 0.8832, 0.4233, 0.8859, 0.3784, 0.9031, 0.3544, 0.8937, 0.366, 0.8731, 0.3921, 0.8789, 0.3251, 0.8822, 0.2918, 0.8691, 0.298, 0.858, 0.3343, 0.866, 0.411, 0.9159, 0.4072, 0.9144, 0.4233, 0.8859, 0.4274, 0.8868, 0.3963, 0.9101, 0.3784, 0.9031, 0.3921, 0.8789, 0.4114, 0.8832, 0.366, 0.8731, 0.3343, 0.866, 0.3389, 0.8489, 0.3719, 0.8513, 0.298, 0.858, 0.2587, 0.8492, 0.2604, 0.8432, 0.3013, 0.8462, 0.4233, 0.8859, 0.4114, 0.8832, 0.4192, 0.8547, 0.4316, 0.8556, 0.3921, 0.8789, 0.366, 0.8731, 0.3719, 0.8513, 0.399, 0.8532, 0.3343, 0.866, 0.298, 0.858, 0.3013, 0.8462, 0.3389, 0.8489, 0.4274, 0.8868, 0.4233, 0.8859, 0.4316, 0.8556, 0.4357, 0.8559, 0.4114, 0.8832, 0.3921, 0.8789, 0.399, 0.8532, 0.4192, 0.8547, 0.3719, 0.8513, 0.3389, 0.8489, 0.3389, 0.8314, 0.3719, 0.829, 0.3013, 0.8462, 0.2604, 0.8432, 0.2604, 0.8371, 0.3013, 0.8341, 0.4316, 0.8556, 0.4192, 0.8547, 0.4192, 0.8256, 0.4316, 0.8247, 0.399, 0.8532, 0.3719, 0.8513, 0.3719, 0.829, 0.399, 0.827, 0.3389, 0.8489, 0.3013, 0.8462, 0.3013, 0.8341, 0.3389, 0.8314, 0.4357, 0.8559, 0.4316, 0.8556, 0.4316, 0.8247, 0.4357, 0.8244, 0.4192, 0.8547, 0.399, 0.8532, 0.399, 0.827, 0.4192, 0.8256, 0.3719, 0.829, 0.3389, 0.8314, 0.3343, 0.8142, 0.366, 0.8072, 0.3013, 0.8341, 0.2604, 0.8371, 0.2587, 0.831, 0.298, 0.8223, 0.4316, 0.8247, 0.4192, 0.8256, 0.4114, 0.7971, 0.4233, 0.7944, 0.399, 0.827, 0.3719, 0.829, 0.366, 0.8072, 0.3921, 0.8014, 0.3389, 0.8314, 0.3013, 0.8341, 0.298, 0.8223, 0.3343, 0.8142, 0.4357, 0.8244, 0.4316, 0.8247, 0.4233, 0.7944, 0.4274, 0.7935, 0.4192, 0.8256, 0.399, 0.827, 0.3921, 0.8014, 0.4114, 0.7971, 0.366, 0.8072, 0.3343, 0.8142, 0.3251, 0.7981, 0.3544, 0.7866, 0.298, 0.8223, 0.2587, 0.831, 0.2555, 0.8254, 0.2918, 0.8112, 0.4233, 0.7944, 0.4114, 0.7971, 0.3963, 0.7702, 0.4072, 0.7659, 0.3921, 0.8014, 0.366, 0.8072, 0.3544, 0.7866, 0.3784, 0.7772, 0.3343, 0.8142, 0.298, 0.8223, 0.2918, 0.8112, 0.3251, 0.7981, 0.4274, 0.7935, 0.4233, 0.7944, 0.4072, 0.7659, 0.411, 0.7644, 0.4114, 0.7971, 0.3921, 0.8014, 0.3784, 0.7772, 0.3963, 0.7702, 0.3544, 0.7866, 0.3251, 0.7981, 0.3119, 0.7835, 0.3375, 0.7681, 0.2918, 0.8112, 0.2555, 0.8254, 0.2509, 0.8203, 0.2826, 0.8011, 0.4072, 0.7659, 0.3963, 0.7702, 0.3742, 0.746, 0.3839, 0.7402, 0.3784, 0.7772, 0.3544, 0.7866, 0.3375, 0.7681, 0.3586, 0.7554, 0.3251, 0.7981, 0.2918, 0.8112, 0.2826, 0.8011, 0.3119, 0.7835, 0.411, 0.7644, 0.4072, 0.7659, 0.3839, 0.7402, 0.3871, 0.7382, 0.3963, 0.7702, 0.3784, 0.7772, 0.3586, 0.7554, 0.3742, 0.746, 0.3375, 0.7681, 0.3119, 0.7835, 0.295, 0.7712, 0.3161, 0.7523, 0.2826, 0.8011, 0.2509, 0.8203, 0.245, 0.8159, 0.271, 0.7926, 0.3839, 0.7402, 0.3742, 0.746, 0.3462, 0.7254, 0.3541, 0.7184, 0.3586, 0.7554, 0.3375, 0.7681, 0.3161, 0.7523, 0.3334, 0.7369, 0.3119, 0.7835, 0.2826, 0.8011, 0.271, 0.7926, 0.295, 0.7712, 0.3871, 0.7382, 0.3839, 0.7402, 0.3541, 0.7184, 0.3568, 0.716, 0.3742, 0.746, 0.3586, 0.7554, 0.3334, 0.7369, 0.3462, 0.7254, 0.3161, 0.7523, 0.295, 0.7712, 0.2752, 0.7614, 0.2908, 0.74, 0.271, 0.7926, 0.245, 0.8159, 0.238, 0.8125, 0.2574, 0.7859, 0.3541, 0.7184, 0.3462, 0.7254, 0.3132, 0.7093, 0.3191, 0.7012, 0.3334, 0.7369, 0.3161, 0.7523, 0.2908, 0.74, 0.3037, 0.7223, 0.295, 0.7712, 0.271, 0.7926, 0.2574, 0.7859, 0.2752, 0.7614, 0.3568, 0.716, 0.3541, 0.7184, 0.3191, 0.7012, 0.3211, 0.6985, 0.3462, 0.7254, 0.3334, 0.7369, 0.3037, 0.7223, 0.3132, 0.7093, 0.2908, 0.74, 0.2752, 0.7614, 0.2532, 0.7547, 0.2628, 0.7314, 0.2574, 0.7859, 0.238, 0.8125, 0.2303, 0.8102, 0.2422, 0.7813, 0.3191, 0.7012, 0.3132, 0.7093, 0.2766, 0.6981, 0.2802, 0.6894, 0.3037, 0.7223, 0.2908, 0.74, 0.2628, 0.7314, 0.2707, 0.7123, 0.2752, 0.7614, 0.2574, 0.7859, 0.2422, 0.7813, 0.2532, 0.7547, 0.3211, 0.6985, 0.3191, 0.7012, 0.2802, 0.6894, 0.2814, 0.6864, 0.3132, 0.7093, 0.3037, 0.7223, 0.2707, 0.7123, 0.2766, 0.6981, 0.2628, 0.7314, 0.2532, 0.7547, 0.2298, 0.7513, 0.233, 0.7271, 0.2422, 0.7813, 0.2303, 0.8102, 0.2221, 0.809, 0.2261, 0.779, 0.2802, 0.6894, 0.2766, 0.6981, 0.2377, 0.6924, 0.2389, 0.6834, 0.2707, 0.7123, 0.2628, 0.7314, 0.233, 0.7271, 0.2357, 0.7072, 0.2532, 0.7547, 0.2422, 0.7813, 0.2261, 0.779, 0.2298, 0.7513, 0.2814, 0.6864, 0.2802, 0.6894, 0.2389, 0.6834, 0.2393, 0.6803, 0.2766, 0.6981, 0.2707, 0.7123, 0.2357, 0.7072, 0.2377, 0.6924, 0.233, 0.7271, 0.2298, 0.7513, 0.206, 0.7513, 0.2027, 0.7271, 0.2261, 0.779, 0.2221, 0.809, 0.2137, 0.809, 0.2097, 0.779, 0.2389, 0.6834, 0.2377, 0.6924, 0.198, 0.6924, 0.1968, 0.6834, 0.2357, 0.7072, 0.233, 0.7271, 0.2027, 0.7271, 0.2, 0.7072, 0.2298, 0.7513, 0.2261, 0.779, 0.2097, 0.779, 0.206, 0.7513, 0.2393, 0.6803, 0.2389, 0.6834, 0.1968, 0.6834, 0.1964, 0.6803, 0.2377, 0.6924, 0.2357, 0.7072, 0.2, 0.7072, 0.198, 0.6924, 0.2027, 0.7271, 0.206, 0.7513, 0.1826, 0.7547, 0.1729, 0.7314, 0.2097, 0.779, 0.2137, 0.809, 0.2055, 0.8102, 0.1936, 0.7813, 0.1968, 0.6834, 0.198, 0.6924, 0.1592, 0.6981, 0.1555, 0.6894, 0.2, 0.7072, 0.2027, 0.7271, 0.1729, 0.7314, 0.165, 0.7123, 0.206, 0.7513, 0.2097, 0.779, 0.1936, 0.7813, 0.1826, 0.7547, 0.1964, 0.6803, 0.1968, 0.6834, 0.1555, 0.6894, 0.1543, 0.6864, 0.198, 0.6924, 0.2, 0.7072, 0.165, 0.7123, 0.1592, 0.6981, 0.1729, 0.7314, 0.1826, 0.7547, 0.1605, 0.7614, 0.1449, 0.74, 0.1936, 0.7813, 0.2055, 0.8102, 0.1977, 0.8125, 0.1784, 0.7859, 0.1555, 0.6894, 0.1592, 0.6981, 0.1225, 0.7093, 0.1167, 0.7012, 0.165, 0.7123, 0.1729, 0.7314, 0.1449, 0.74, 0.1321, 0.7223, 0.1826, 0.7547, 0.1936, 0.7813, 0.1784, 0.7859, 0.1605, 0.7614, 0.1543, 0.6864, 0.1555, 0.6894, 0.1167, 0.7012, 0.1147, 0.6985, 0.1592, 0.6981, 0.165, 0.7123, 0.1321, 0.7223, 0.1225, 0.7093, 0.1449, 0.74, 0.1605, 0.7614, 0.1407, 0.7712, 0.1197, 0.7523, 0.1784, 0.7859, 0.1977, 0.8125, 0.1908, 0.8159, 0.1647, 0.7926, 0.1167, 0.7012, 0.1225, 0.7093, 0.08956, 0.7254, 0.08166, 0.7184, 0.1321, 0.7223, 0.1449, 0.74, 0.1197, 0.7523, 0.1024, 0.7369, 0.1605, 0.7614, 0.1784, 0.7859, 0.1647, 0.7926, 0.1407, 0.7712, 0.1147, 0.6985, 0.1167, 0.7012, 0.08166, 0.7184, 0.07899, 0.716, 0.1225, 0.7093, 0.1321, 0.7223, 0.1024, 0.7369, 0.08956, 0.7254, 0.1197, 0.7523, 0.1407, 0.7712, 0.1239, 0.7835, 0.09821, 0.7681, 0.1647, 0.7926, 0.1908, 0.8159, 0.1849, 0.8203, 0.1531, 0.8011, 0.08166, 0.7184, 0.08956, 0.7254, 0.06152, 0.746, 0.05189, 0.7402, 0.1024, 0.7369, 0.1197, 0.7523, 0.09821, 0.7681, 0.07716, 0.7554, 0.1407, 0.7712, 0.1647, 0.7926, 0.1531, 0.8011, 0.1239, 0.7835, 0.07899, 0.716, 0.08166, 0.7184, 0.05189, 0.7402, 0.04864, 0.7382, 0.08956, 0.7254, 0.1024, 0.7369, 0.07716, 0.7554, 0.06152, 0.746, 0.09821, 0.7681, 0.1239, 0.7835, 0.1106, 0.7981, 0.08135, 0.7866, 0.1531, 0.8011, 0.1849, 0.8203, 0.1802, 0.8254, 0.144, 0.8112, 0.05189, 0.7402, 0.06152, 0.746, 0.03949, 0.7702, 0.02851, 0.7659, 0.07716, 0.7554, 0.09821, 0.7681, 0.08135, 0.7866, 0.05734, 0.7772, 0.1239, 0.7835, 0.1531, 0.8011, 0.144, 0.8112, 0.1106, 0.7981, 0.04864, 0.7382, 0.05189, 0.7402, 0.02851, 0.7659, 0.0248, 0.7644, 0.06152, 0.746, 0.07716, 0.7554, 0.05734, 0.7772, 0.03949, 0.7702, 0.08135, 0.7866, 0.1106, 0.7981, 0.1015, 0.8142, 0.06973, 0.8072, 0.144, 0.8112, 0.1802, 0.8254, 0.177, 0.831, 0.1377, 0.8223, 0.02851, 0.7659, 0.03949, 0.7702, 0.02432, 0.7971, 0.0124, 0.7944, 0.05734, 0.7772, 0.08135, 0.7866, 0.06973, 0.8072, 0.04368, 0.8014, 0.1106, 0.7981, 0.144, 0.8112, 0.1377, 0.8223, 0.1015, 0.8142, 0.0248, 0.7644, 0.02851, 0.7659, 0.0124, 0.7944, 0.008373, 0.7935, 0.03949, 0.7702, 0.05734, 0.7772, 0.04368, 0.8014, 0.02432, 0.7971, 0.06973, 0.8072, 0.1015, 0.8142, 0.09683, 0.8314, 0.06381, 0.829, 0.1377, 0.8223, 0.177, 0.831, 0.1754, 0.8371, 0.1345, 0.8341, 0.0124, 0.7944, 0.02432, 0.7971, 0.01658, 0.8256, 0.004186, 0.8247, 0.04368, 0.8014, 0.06973, 0.8072, 0.06381, 0.829, 0.03672, 0.827, 0.1015, 0.8142, 0.1377, 0.8223, 0.1345, 0.8341, 0.09683, 0.8314, 0.008373, 0.7935, 0.0124, 0.7944, 0.004186, 0.8247, 0.0, 0.8244, 0.02432, 0.7971, 0.04368, 0.8014, 0.03672, 0.827, 0.01658, 0.8256, 0.06381, 0.829, 0.09683, 0.8314, 0.09683, 0.8489, 0.06381, 0.8513, 0.1345, 0.8341, 0.1754, 0.8371, 0.1754, 0.8432, 0.1345, 0.8462, 0.004186, 0.8247, 0.01658, 0.8256, 0.01658, 0.8547, 0.004186, 0.8556, 0.03672, 0.827, 0.06381, 0.829, 0.06381, 0.8513, 0.03672, 0.8532, 0.09683, 0.8314, 0.1345, 0.8341, 0.1345, 0.8462, 0.09683, 0.8489, 0.0, 0.8244, 0.004186, 0.8247, 0.004186, 0.8556, 3.015e-08, 0.8559, 0.01658, 0.8256, 0.03672, 0.827, 0.03672, 0.8532, 0.01658, 0.8547, 0.06381, 0.8513, 0.09683, 0.8489, 0.1015, 0.866, 0.06973, 0.8731, 0.1345, 0.8462, 0.1754, 0.8432, 0.177, 0.8492, 0.1377, 0.858, 0.004186, 0.8556, 0.01658, 0.8547, 0.02432, 0.8832, 0.0124, 0.8859, 0.03672, 0.8532, 0.06381, 0.8513, 0.06973, 0.8731, 0.04368, 0.8789, 0.09683, 0.8489, 0.1345, 0.8462, 0.1377, 0.858, 0.1015, 0.866, 3.015e-08, 0.8559, 0.004186, 0.8556, 0.0124, 0.8859, 0.008373, 0.8868, 0.01658, 0.8547, 0.03672, 0.8532, 0.04368, 0.8789, 0.02432, 0.8832, 0.06973, 0.8731, 0.1015, 0.866, 0.1106, 0.8822, 0.08135, 0.8937, 0.1377, 0.858, 0.177, 0.8492, 0.1802, 0.8549, 0.144, 0.8691, 0.0124, 0.8859, 0.02432, 0.8832, 0.03949, 0.9101, 0.02851, 0.9144, 0.04368, 0.8789, 0.06973, 0.8731, 0.08135, 0.8937, 0.05734, 0.9031, 0.1015, 0.866, 0.1377, 0.858, 0.144, 0.8691, 0.1106, 0.8822, 0.008373, 0.8868, 0.0124, 0.8859, 0.02851, 0.9144, 0.0248, 0.9159, 0.02432, 0.8832, 0.04368, 0.8789, 0.05734, 0.9031, 0.03949, 0.9101, 0.08135, 0.8937, 0.1106, 0.8822, 0.1239, 0.8968, 0.09821, 0.9122, 0.144, 0.8691, 0.1802, 0.8549, 0.1849, 0.86, 0.1531, 0.8791, 0.02851, 0.9144, 0.03949, 0.9101, 0.06152, 0.9343, 0.05189, 0.9401, 0.05734, 0.9031, 0.08135, 0.8937, 0.09821, 0.9122, 0.07716, 0.9249, 0.1106, 0.8822, 0.144, 0.8691, 0.1531, 0.8791, 0.1239, 0.8968, 0.0248, 0.9159, 0.02851, 0.9144, 0.05189, 0.9401, 0.04864, 0.942, 0.03949, 0.9101, 0.05734, 0.9031, 0.07716, 0.9249, 0.06152, 0.9343, 0.1908, 0.8644, 0.2179, 0.8401, 0.1977, 0.8678, 0.1977, 0.8678, 0.2179, 0.8401, 0.2055, 0.8701, 0.2055, 0.8701, 0.2179, 0.8401, 0.2137, 0.8713, 0.2137, 0.8713, 0.2179, 0.8401, 0.2221, 0.8713, 0.2221, 0.8713, 0.2179, 0.8401, 0.2303, 0.8701, 0.2303, 0.8701, 0.2179, 0.8401, 0.238, 0.8678, 0.238, 0.8678, 0.2179, 0.8401, 0.245, 0.8644, 0.245, 0.8644, 0.2179, 0.8401, 0.2509, 0.86, 0.2509, 0.86, 0.2179, 0.8401, 0.2555, 0.8549, 0.2555, 0.8549, 0.2179, 0.8401, 0.2587, 0.8492, 0.2587, 0.8492, 0.2179, 0.8401, 0.2604, 0.8432, 0.2604, 0.8432, 0.2179, 0.8401, 0.2604, 0.8371, 0.2604, 0.8371, 0.2179, 0.8401, 0.2587, 0.831, 0.2587, 0.831, 0.2179, 0.8401, 0.2555, 0.8254, 0.2555, 0.8254, 0.2179, 0.8401, 0.2509, 0.8203, 0.2509, 0.8203, 0.2179, 0.8401, 0.245, 0.8159, 0.245, 0.8159, 0.2179, 0.8401, 0.238, 0.8125, 0.238, 0.8125, 0.2179, 0.8401, 0.2303, 0.8102, 0.2303, 0.8102, 0.2179, 0.8401, 0.2221, 0.809, 0.2221, 0.809, 0.2179, 0.8401, 0.2137, 0.809, 0.2137, 0.809, 0.2179, 0.8401, 0.2055, 0.8102, 0.2055, 0.8102, 0.2179, 0.8401, 0.1977, 0.8125, 0.1977, 0.8125, 0.2179, 0.8401, 0.1908, 0.8159, 0.1908, 0.8159, 0.2179, 0.8401, 0.1849, 0.8203, 0.1849, 0.8203, 0.2179, 0.8401, 0.1802, 0.8254, 0.1802, 0.8254, 0.2179, 0.8401, 0.177, 0.831, 0.177, 0.831, 0.2179, 0.8401, 0.1754, 0.8371, 0.1754, 0.8371, 0.2179, 0.8401, 0.1754, 0.8432, 0.1754, 0.8432, 0.2179, 0.8401, 0.177, 0.8492, 0.177, 0.8492, 0.2179, 0.8401, 0.1802, 0.8549, 0.1802, 0.8549, 0.2179, 0.8401, 0.1849, 0.86, 0.09821, 0.9122, 0.1239, 0.8968, 0.1407, 0.9091, 0.1197, 0.9279, 0.1531, 0.8791, 0.1849, 0.86, 0.1908, 0.8644, 0.1647, 0.8877, 0.05189, 0.9401, 0.06152, 0.9343, 0.08956, 0.9549, 0.08166, 0.9619, 0.07716, 0.9249, 0.09821, 0.9122, 0.1197, 0.9279, 0.1024, 0.9434, 0.1239, 0.8968, 0.1531, 0.8791, 0.1647, 0.8877, 0.1407, 0.9091, 0.1849, 0.86, 0.2179, 0.8401, 0.1908, 0.8644, 0.04864, 0.942, 0.05189, 0.9401, 0.08166, 0.9619, 0.07899, 0.9643, 0.06152, 0.9343, 0.07716, 0.9249, 0.1024, 0.9434, 0.08956, 0.9549, 0.4782, 0.4323, 0.4782, 0.4043, 0.4808, 0.4043, 0.4808, 0.4323, 0.4808, 0.4323, 0.4808, 0.4043, 0.4836, 0.4043, 0.4836, 0.4323, 0.4836, 0.4323, 0.4836, 0.4043, 0.4867, 0.4043, 0.4867, 0.4323, 0.4867, 0.4323, 0.4867, 0.4043, 0.4898, 0.4043, 0.4898, 0.4323, 0.4898, 0.4323, 0.4898, 0.4043, 0.4928, 0.4043, 0.4928, 0.4323, 0.4928, 0.4323, 0.4928, 0.4043, 0.4957, 0.4043, 0.4957, 0.4323, 0.4957, 0.4323, 0.4957, 0.4043, 0.4983, 0.4043, 0.4983, 0.4323, 0.5005, 0.4323, 0.5005, 0.4602, 0.4983, 0.4602, 0.4983, 0.4323, 0.4983, 0.4323, 0.4983, 0.4602, 0.4957, 0.4602, 0.4957, 0.4323, 0.4957, 0.4323, 0.4957, 0.4602, 0.4928, 0.4602, 0.4928, 0.4323, 0.4928, 0.4323, 0.4928, 0.4602, 0.4898, 0.4602, 0.4898, 0.4323, 0.4898, 0.4323, 0.4898, 0.4602, 0.4867, 0.4602, 0.4867, 0.4323, 0.4867, 0.4323, 0.4867, 0.4602, 0.4836, 0.4602, 0.4836, 0.4323, 0.4836, 0.4323, 0.4836, 0.4602, 0.4808, 0.4602, 0.4808, 0.4323, 0.4808, 0.4323, 0.4808, 0.4602, 0.4782, 0.4602, 0.4782, 0.4323, 0.5026, 0.4882, 0.5026, 0.5162, 0.5005, 0.5162, 0.5005, 0.4882, 0.5005, 0.4882, 0.5005, 0.5162, 0.4979, 0.5162, 0.4979, 0.4882, 0.4979, 0.4882, 0.4979, 0.5162, 0.495, 0.5162, 0.495, 0.4882, 0.495, 0.4882, 0.495, 0.5162, 0.492, 0.5162, 0.492, 0.4882, 0.492, 0.4882, 0.492, 0.5162, 0.4889, 0.5162, 0.4889, 0.4882, 0.4889, 0.4882, 0.4889, 0.5162, 0.4858, 0.5162, 0.4858, 0.4882, 0.4858, 0.4882, 0.4858, 0.5162, 0.483, 0.5162, 0.483, 0.4882, 0.483, 0.4882, 0.483, 0.5162, 0.4804, 0.5162, 0.4804, 0.4882, 0.4804, 0.4882, 0.4804, 0.5162, 0.4782, 0.5162, 0.4782, 0.4882, 0.4782, 0.4882, 0.4782, 0.4602, 0.4808, 0.4602, 0.4808, 0.4882, 0.4808, 0.4882, 0.4808, 0.4602, 0.4836, 0.4602, 0.4836, 0.4882, 0.4836, 0.4882, 0.4836, 0.4602, 0.4867, 0.4602, 0.4867, 0.4882, 0.4867, 0.4882, 0.4867, 0.4602, 0.4898, 0.4602, 0.4898, 0.4882, 0.4898, 0.4882, 0.4898, 0.4602, 0.4928, 0.4602, 0.4928, 0.4882, 0.4928, 0.4882, 0.4928, 0.4602, 0.4957, 0.4602, 0.4957, 0.4882, 0.4782, 0.5519, 0.4782, 0.5497, 0.4788, 0.5474, 0.48, 0.5453, 0.4817, 0.5434, 0.4839, 0.5418, 0.4865, 0.5406, 0.4893, 0.5397, 0.4924, 0.5392, 0.4955, 0.5392, 0.4985, 0.5397, 0.5014, 0.5406, 0.504, 0.5418, 0.5062, 0.5434, 0.5079, 0.5453, 0.5091, 0.5474, 0.5097, 0.5497, 0.5097, 0.5519, 0.5091, 0.5542, 0.5079, 0.5563, 0.5062, 0.5581, 0.504, 0.5598, 0.5014, 0.561, 0.4985, 0.5619, 0.4955, 0.5623, 0.4924, 0.5623, 0.4893, 0.5619, 0.4865, 0.561, 0.4839, 0.5598, 0.4817, 0.5581, 0.48, 0.5563, 0.4788, 0.5542, 0.4983, 0.4882, 0.4983, 0.4602, 0.5005, 0.4602, 0.5005, 0.4882, 0.4957, 0.4882, 0.4957, 0.4602, 0.4983, 0.4602, 0.4983, 0.4882, 0.504, 0.5367, 0.5014, 0.5379, 0.4985, 0.5388, 0.4955, 0.5392, 0.4924, 0.5392, 0.4893, 0.5388, 0.4865, 0.5379, 0.4839, 0.5367, 0.4817, 0.5351, 0.48, 0.5332, 0.4788, 0.5311, 0.4782, 0.5288, 0.4782, 0.5266, 0.4788, 0.5243, 0.48, 0.5222, 0.4817, 0.5203, 0.4839, 0.5187, 0.4865, 0.5175, 0.4893, 0.5166, 0.4924, 0.5162, 0.4955, 0.5162, 0.4985, 0.5166, 0.5014, 0.5175, 0.504, 0.5187, 0.5062, 0.5203, 0.5079, 0.5222, 0.5091, 0.5243, 0.5097, 0.5266, 0.5097, 0.5288, 0.5091, 0.5311, 0.5079, 0.5332, 0.5062, 0.5351, 0.5227, 0.3579, 0.5227, 0.3811, 0.5201, 0.3811, 0.5201, 0.3579, 0.5201, 0.3579, 0.5201, 0.3811, 0.5173, 0.3811, 0.5173, 0.3579, 0.5173, 0.3579, 0.5173, 0.3811, 0.5142, 0.3811, 0.5142, 0.3579, 0.5142, 0.3579, 0.5142, 0.3811, 0.5111, 0.3811, 0.5111, 0.3579, 0.5111, 0.3579, 0.5111, 0.3811, 0.5081, 0.3811, 0.5081, 0.3579, 0.5081, 0.3579, 0.5081, 0.3811, 0.5052, 0.3811, 0.5052, 0.3579, 0.5052, 0.3579, 0.5052, 0.3811, 0.5026, 0.3811, 0.5026, 0.3579, 0.5026, 0.3579, 0.5026, 0.3811, 0.5005, 0.3811, 0.5005, 0.3579, 0.4782, 0.3811, 0.4782, 0.3579, 0.4808, 0.3579, 0.4808, 0.3811, 0.4808, 0.3811, 0.4808, 0.3579, 0.4836, 0.3579, 0.4836, 0.3811, 0.4836, 0.3811, 0.4836, 0.3579, 0.4867, 0.3579, 0.4867, 0.3811, 0.4867, 0.3811, 0.4867, 0.3579, 0.4898, 0.3579, 0.4898, 0.3811, 0.4898, 0.3811, 0.4898, 0.3579, 0.4928, 0.3579, 0.4928, 0.3811, 0.4928, 0.3811, 0.4928, 0.3579, 0.4957, 0.3579, 0.4957, 0.3811, 0.4957, 0.3811, 0.4957, 0.3579, 0.4983, 0.3579, 0.4983, 0.3811, 0.4983, 0.3811, 0.4983, 0.3579, 0.5005, 0.3579, 0.5005, 0.3811, 0.5005, 0.3811, 0.5005, 0.4043, 0.4979, 0.4043, 0.4979, 0.3811, 0.4979, 0.3811, 0.4979, 0.4043, 0.495, 0.4043, 0.495, 0.3811, 0.495, 0.3811, 0.495, 0.4043, 0.492, 0.4043, 0.492, 0.3811, 0.492, 0.3811, 0.492, 0.4043, 0.4889, 0.4043, 0.4889, 0.3811, 0.4889, 0.3811, 0.4889, 0.4043, 0.4858, 0.4043, 0.4858, 0.3811, 0.4858, 0.3811, 0.4858, 0.4043, 0.483, 0.4043, 0.483, 0.3811, 0.483, 0.3811, 0.483, 0.4043, 0.4804, 0.4043, 0.4804, 0.3811, 0.4804, 0.3811, 0.4804, 0.4043, 0.4782, 0.4043, 0.4782, 0.3811, 0.545, 0.3579, 0.545, 0.3811, 0.5424, 0.3811, 0.5424, 0.3579, 0.5424, 0.3579, 0.5424, 0.3811, 0.5395, 0.3811, 0.5395, 0.3579, 0.5395, 0.3579, 0.5395, 0.3811, 0.5365, 0.3811, 0.5365, 0.3579, 0.5365, 0.3579, 0.5365, 0.3811, 0.5334, 0.3811, 0.5334, 0.3579, 0.5334, 0.3579, 0.5334, 0.3811, 0.5303, 0.3811, 0.5303, 0.3579, 0.5303, 0.3579, 0.5303, 0.3811, 0.5275, 0.3811, 0.5275, 0.3579, 0.4924, 0.5854, 0.4893, 0.585, 0.4865, 0.5841, 0.4839, 0.5828, 0.4817, 0.5812, 0.48, 0.5793, 0.4788, 0.5772, 0.4782, 0.575, 0.4782, 0.5727, 0.4788, 0.5705, 0.48, 0.5684, 0.4817, 0.5665, 0.4839, 0.5649, 0.4865, 0.5636, 0.4893, 0.5628, 0.4924, 0.5623, 0.4955, 0.5623, 0.4985, 0.5628, 0.5014, 0.5636, 0.504, 0.5649, 0.5062, 0.5665, 0.5079, 0.5684, 0.5091, 0.5705, 0.5097, 0.5727, 0.5097, 0.575, 0.5091, 0.5772, 0.5079, 0.5793, 0.5062, 0.5812, 0.504, 0.5828, 0.5014, 0.5841, 0.4985, 0.585, 0.4955, 0.5854, 0.5249, 0.3579, 0.5249, 0.3811, 0.5227, 0.3811, 0.5227, 0.3579, 0.5275, 0.3579, 0.5275, 0.3811, 0.5249, 0.3811, 0.5249, 0.3579, 0.4768, 0.5915, 0.4785, 0.5896, 0.4807, 0.588, 0.4833, 0.5867, 0.4861, 0.5859, 0.4892, 0.5854, 0.4923, 0.5854, 0.4953, 0.5859, 0.4982, 0.5867, 0.5008, 0.588, 0.503, 0.5896, 0.5047, 0.5915, 0.5059, 0.5936, 0.5065, 0.5958, 0.5065, 0.5981, 0.5059, 0.6003, 0.5047, 0.6024, 0.503, 0.6043, 0.5008, 0.6059, 0.4982, 0.6072, 0.4953, 0.6081, 0.4923, 0.6085, 0.4892, 0.6085, 0.4861, 0.6081, 0.4833, 0.6072, 0.4807, 0.6059, 0.4785, 0.6043, 0.4768, 0.6024, 0.4756, 0.6003, 0.475, 0.5981, 0.475, 0.5958, 0.4756, 0.5936, 0.44, 0.38, 0.4654, 0.38, 0.4654, 0.4064, 0.44, 0.4064, 0.44, 0.4064, 0.4654, 0.4064, 0.4654, 0.4358, 0.44, 0.4358, 0.44, 0.4358, 0.4654, 0.4358, 0.4654, 0.467, 0.44, 0.467, 0.44, 0.467, 0.4654, 0.467, 0.4654, 0.4988, 0.44, 0.4988, 0.44, 0.4988, 0.4654, 0.4988, 0.4654, 0.5299, 0.44, 0.5299, 0.44, 0.5299, 0.4654, 0.5299, 0.4654, 0.5593, 0.44, 0.5593, 0.44, 0.5593, 0.4654, 0.5593, 0.4654, 0.5857, 0.44, 0.5857, 0.44, 0.5857, 0.4654, 0.5857, 0.4654, 0.6082, 0.44, 0.6082, 0.9747, 5.531e-09, 1.0, 5.531e-09, 1.0, 0.02643, 0.9747, 0.02643, 0.9747, 0.02643, 1.0, 0.02643, 1.0, 0.0558, 0.9747, 0.0558, 0.9747, 0.0558, 1.0, 0.0558, 1.0, 0.08698, 0.9747, 0.08698, 0.9747, 0.08698, 1.0, 0.08698, 1.0, 0.1188, 0.9747, 0.1188, 0.9747, 0.1188, 1.0, 0.1188, 1.0, 0.1499, 0.9747, 0.1499, 0.9747, 0.1499, 1.0, 0.1499, 1.0, 0.1793, 0.9747, 0.1793, 0.9747, 0.1793, 1.0, 0.1793, 1.0, 0.2057, 0.9747, 0.2057, 0.9747, 0.2057, 1.0, 0.2057, 1.0, 0.2282, 0.9747, 0.2282, 0.9747, 0.2282, 1.0, 0.2282, 1.0, 0.2547, 0.9747, 0.2547, 0.9747, 0.2547, 1.0, 0.2547, 1.0, 0.284, 0.9747, 0.284, 0.9747, 0.284, 1.0, 0.284, 1.0, 0.3152, 0.9747, 0.3152, 0.9747, 0.3152, 1.0, 0.3152, 1.0, 0.347, 0.9747, 0.347, 0.9747, 0.347, 1.0, 0.347, 1.0, 0.3782, 0.9747, 0.3782, 0.9747, 0.3782, 1.0, 0.3782, 1.0, 0.4075, 0.9747, 0.4075, 0.9747, 0.4075, 1.0, 0.4075, 1.0, 0.434, 0.9747, 0.434, 0.9747, 0.434, 1.0, 0.434, 1.0, 0.4565, 0.9747, 0.4565, 0.9492, 0.3575, 0.9745, 0.3575, 0.9745, 0.3839, 0.9492, 0.3839, 0.9492, 0.3839, 0.9745, 0.3839, 0.9745, 0.4133, 0.9492, 0.4133, 0.9492, 0.4133, 0.9745, 0.4133, 0.9745, 0.4445, 0.9492, 0.4445, 0.9492, 0.4445, 0.9745, 0.4445, 0.9745, 0.4763, 0.9492, 0.4763, 0.9492, 0.4763, 0.9745, 0.4763, 0.9745, 0.5075, 0.9492, 0.5075, 0.9492, 0.5075, 0.9745, 0.5075, 0.9745, 0.5368, 0.9492, 0.5368, 0.3602, 0.6443, 0.3241, 0.6619, 0.2841, 0.6741, 0.2416, 0.6803, 0.1983, 0.6803, 0.1558, 0.6741, 0.1158, 0.6619, 0.07974, 0.6443, 0.0491, 0.6218, 0.02503, 0.5953, 0.008453, 0.566, 3.015e-08, 0.5348, 0.0, 0.503, 0.008452, 0.4718, 0.02503, 0.4425, 0.0491, 0.416, 0.07974, 0.3935, 0.1158, 0.3759, 0.1558, 0.3637, 0.1983, 0.3575, 0.2416, 0.3575, 0.2841, 0.3637, 0.3241, 0.3759, 0.3602, 0.3935, 0.3908, 0.416, 0.4149, 0.4425, 0.4314, 0.4718, 0.4399, 0.503, 0.4399, 0.5348, 0.4314, 0.566, 0.4149, 0.5953, 0.3908, 0.6218, 0.44, 0.3575, 0.4654, 0.3575, 0.4654, 0.38, 0.44, 0.38, 0.9492, 0.5368, 0.9745, 0.5368, 0.9745, 0.5633, 0.9492, 0.5633, 0.4145, 0.2816, 0.4385, 0.2552, 0.4595, 0.2634, 0.4329, 0.2927, 0.2653, 0.01738, 0.222, 0.01738, 0.2196, 0.0, 0.2676, 0.0, 0.04872, 0.2552, 0.07279, 0.2816, 0.05439, 0.2927, 0.02773, 0.2634, 0.3838, 0.05341, 0.3478, 0.03574, 0.359, 0.02034, 0.3989, 0.03991, 0.3078, 0.3339, 0.3478, 0.3218, 0.359, 0.3372, 0.3147, 0.3506, 0.02368, 0.1629, 0.02368, 0.1947, 3.015e-08, 0.1964, 0.0, 0.1612, 0.4551, 0.1317, 0.4385, 0.1023, 0.4595, 0.09408, 0.4779, 0.1266, 0.07279, 0.07588, 0.04872, 0.1023, 0.02773, 0.09408, 0.05439, 0.06481, 0.4551, 0.2258, 0.4636, 0.1947, 0.4873, 0.1964, 0.4779, 0.2309, 0.1795, 0.02358, 0.1394, 0.03574, 0.1282, 0.02034, 0.1726, 0.00687, 0.1034, 0.3041, 0.1394, 0.3218, 0.1282, 0.3372, 0.08833, 0.3176, 0.3838, 0.3041, 0.4145, 0.2816, 0.4329, 0.2927, 0.3989, 0.3176, 0.3078, 0.02358, 0.2653, 0.01738, 0.2676, 0.0, 0.3147, 0.00687, 0.03214, 0.2258, 0.04872, 0.2552, 0.02773, 0.2634, 0.009363, 0.2309, 0.4145, 0.07588, 0.3838, 0.05341, 0.3989, 0.03991, 0.4329, 0.06481, 0.2653, 0.3401, 0.3078, 0.3339, 0.3147, 0.3506, 0.2676, 0.3575, 0.03214, 0.1317, 0.02368, 0.1629, 0.0, 0.1612, 0.009362, 0.1266, 0.4636, 0.1629, 0.4551, 0.1317, 0.4779, 0.1266, 0.4873, 0.1612, 0.1034, 0.05341, 0.07279, 0.07588, 0.05439, 0.06481, 0.08832, 0.03991, 0.4385, 0.2552, 0.4551, 0.2258, 0.4779, 0.2309, 0.4595, 0.2634, 0.1795, 0.3339, 0.222, 0.3401, 0.2196, 0.3575, 0.1726, 0.3506, 0.222, 0.01738, 0.1795, 0.02358, 0.1726, 0.00687, 0.2196, 0.0, 0.07279, 0.2816, 0.1034, 0.3041, 0.08833, 0.3176, 0.05439, 0.2927, 0.3478, 0.03574, 0.3078, 0.02358, 0.3147, 0.00687, 0.359, 0.02034, 0.3478, 0.3218, 0.3838, 0.3041, 0.3989, 0.3176, 0.359, 0.3372, 0.02368, 0.1947, 0.03214, 0.2258, 0.009363, 0.2309, 3.015e-08, 0.1964, 0.4385, 0.1023, 0.4145, 0.07588, 0.4329, 0.06481, 0.4595, 0.09408, 0.222, 0.3401, 0.2653, 0.3401, 0.2676, 0.3575, 0.2196, 0.3575, 0.04872, 0.1023, 0.03214, 0.1317, 0.009362, 0.1266, 0.02773, 0.09408, 0.4636, 0.1947, 0.4636, 0.1629, 0.4873, 0.1612, 0.4873, 0.1964, 0.1394, 0.03574, 0.1034, 0.05341, 0.08832, 0.03991, 0.1282, 0.02034, 0.1394, 0.3218, 0.1795, 0.3339, 0.1726, 0.3506, 0.1282, 0.3372, 0.4399, 0.38, 0.44, 0.38, 0.44, 0.4064, 0.4399, 0.4064, 0.4399, 0.4064, 0.44, 0.4064, 0.44, 0.4358, 0.4399, 0.4358, 0.4399, 0.4358, 0.44, 0.4358, 0.44, 0.467, 0.4399, 0.467, 0.4399, 0.467, 0.44, 0.467, 0.44, 0.4988, 0.4399, 0.4988, 0.4399, 0.4988, 0.44, 0.4988, 0.44, 0.5299, 0.4399, 0.5299, 0.4399, 0.5299, 0.44, 0.5299, 0.44, 0.5593, 0.4399, 0.5593, 0.4399, 0.5593, 0.44, 0.5593, 0.44, 0.5857, 0.4399, 0.5857, 0.4399, 0.5857, 0.44, 0.5857, 0.44, 0.6082, 0.4399, 0.6082, 0.9745, 0.0, 0.9747, 5.531e-09, 0.9747, 0.02643, 0.9745, 0.02643, 0.9745, 0.02643, 0.9747, 0.02643, 0.9747, 0.0558, 0.9745, 0.0558, 0.9745, 0.0558, 0.9747, 0.0558, 0.9747, 0.08698, 0.9745, 0.08698, 0.9745, 0.08698, 0.9747, 0.08698, 0.9747, 0.1188, 0.9745, 0.1188, 0.9745, 0.1188, 0.9747, 0.1188, 0.9747, 0.1499, 0.9745, 0.1499, 0.9745, 0.1499, 0.9747, 0.1499, 0.9747, 0.1793, 0.9745, 0.1793, 0.9745, 0.1793, 0.9747, 0.1793, 0.9747, 0.2057, 0.9745, 0.2057, 0.9745, 0.2057, 0.9747, 0.2057, 0.9747, 0.2282, 0.9745, 0.2282, 0.9745, 0.2282, 0.9747, 0.2282, 0.9747, 0.2547, 0.9745, 0.2547, 0.9745, 0.2547, 0.9747, 0.2547, 0.9747, 0.284, 0.9745, 0.284, 0.9745, 0.284, 0.9747, 0.284, 0.9747, 0.3152, 0.9745, 0.3152, 0.9745, 0.3152, 0.9747, 0.3152, 0.9747, 0.347, 0.9745, 0.347, 0.9745, 0.347, 0.9747, 0.347, 0.9747, 0.3782, 0.9745, 0.3782, 0.9745, 0.3782, 0.9747, 0.3782, 0.9747, 0.4075, 0.9745, 0.4075, 0.9745, 0.4075, 0.9747, 0.4075, 0.9747, 0.434, 0.9745, 0.434, 0.9745, 0.434, 0.9747, 0.434, 0.9747, 0.4565, 0.9745, 0.4565, 0.949, 0.3575, 0.9492, 0.3575, 0.9492, 0.3839, 0.949, 0.3839, 0.949, 0.3839, 0.9492, 0.3839, 0.9492, 0.4133, 0.949, 0.4133, 0.949, 0.4133, 0.9492, 0.4133, 0.9492, 0.4445, 0.949, 0.4445, 0.949, 0.4445, 0.9492, 0.4445, 0.9492, 0.4763, 0.949, 0.4763, 0.949, 0.4763, 0.9492, 0.4763, 0.9492, 0.5075, 0.949, 0.5075, 0.949, 0.5075, 0.9492, 0.5075, 0.9492, 0.5368, 0.949, 0.5368, 0.4399, 0.3575, 0.44, 0.3575, 0.44, 0.38, 0.4399, 0.38, 0.949, 0.5368, 0.9492, 0.5368, 0.9492, 0.5633, 0.949, 0.5633, 0.4686, 0.3824, 0.4686, 0.3575, 0.4718, 0.3575, 0.4718, 0.3824, 0.9652, 0.1266, 0.9745, 0.1612, 0.9745, 0.1964, 0.9652, 0.2309, 0.9468, 0.2634, 0.9201, 0.2927, 0.8862, 0.3176, 0.8463, 0.3372, 0.802, 0.3506, 0.7549, 0.3575, 0.7069, 0.3575, 0.6598, 0.3506, 0.6155, 0.3372, 0.5756, 0.3176, 0.5416, 0.2927, 0.515, 0.2634, 0.4966, 0.2309, 0.4873, 0.1964, 0.4873, 0.1612, 0.4966, 0.1266, 0.515, 0.09408, 0.5417, 0.06481, 0.5756, 0.03991, 0.6155, 0.02034, 0.6598, 0.00687, 0.7069, 0.0, 0.7549, 2.212e-08, 0.802, 0.00687, 0.8463, 0.02034, 0.8862, 0.03991, 0.9201, 0.06481, 0.9468, 0.09408, 0.4686, 0.514, 0.4686, 0.5485, 0.4654, 0.5485, 0.4654, 0.514, 0.475, 0.5561, 0.475, 0.5236, 0.4782, 0.5236, 0.4782, 0.5561, 0.4686, 0.6103, 0.4686, 0.6352, 0.4654, 0.6352, 0.4654, 0.6103, 0.475, 0.3868, 0.475, 0.4193, 0.4718, 0.4193, 0.4718, 0.3868, 0.475, 0.4539, 0.475, 0.4193, 0.4782, 0.4193, 0.4782, 0.4539, 0.4686, 0.5485, 0.4686, 0.514, 0.4718, 0.514, 0.4718, 0.5485, 0.475, 0.4891, 0.475, 0.5236, 0.4718, 0.5236, 0.4718, 0.4891, 0.4686, 0.3575, 0.4686, 0.3824, 0.4654, 0.3824, 0.4654, 0.3575, 0.4686, 0.4442, 0.4686, 0.4117, 0.4718, 0.4117, 0.4718, 0.4442, 0.4686, 0.4442, 0.4686, 0.4788, 0.4654, 0.4788, 0.4654, 0.4442, 0.475, 0.3575, 0.475, 0.3868, 0.4718, 0.3868, 0.4718, 0.3575, 0.475, 0.5854, 0.475, 0.6103, 0.4718, 0.6103, 0.4718, 0.5854, 0.4686, 0.5485, 0.4686, 0.581, 0.4654, 0.581, 0.4654, 0.5485, 0.475, 0.5236, 0.475, 0.4891, 0.4782, 0.4891, 0.4782, 0.5236, 0.4686, 0.6103, 0.4686, 0.581, 0.4718, 0.581, 0.4718, 0.6103, 0.475, 0.4193, 0.475, 0.4539, 0.4718, 0.4539, 0.4718, 0.4193, 0.475, 0.4193, 0.475, 0.3868, 0.4782, 0.3868, 0.4782, 0.4193, 0.4686, 0.514, 0.4686, 0.4788, 0.4718, 0.4788, 0.4718, 0.514, 0.4686, 0.3824, 0.4686, 0.4117, 0.4654, 0.4117, 0.4654, 0.3824, 0.475, 0.5236, 0.475, 0.5561, 0.4718, 0.5561, 0.4718, 0.5236, 0.4686, 0.4117, 0.4686, 0.3824, 0.4718, 0.3824, 0.4718, 0.4117, 0.4686, 0.4788, 0.4686, 0.514, 0.4654, 0.514, 0.4654, 0.4788, 0.475, 0.5854, 0.475, 0.5561, 0.4782, 0.5561, 0.4782, 0.5854, 0.4686, 0.581, 0.4686, 0.6103, 0.4654, 0.6103, 0.4654, 0.581, 0.475, 0.4891, 0.475, 0.4539, 0.4782, 0.4539, 0.4782, 0.4891, 0.4686, 0.581, 0.4686, 0.5485, 0.4718, 0.5485, 0.4718, 0.581, 0.475, 0.4539, 0.475, 0.4891, 0.4718, 0.4891, 0.4718, 0.4539, 0.475, 0.3868, 0.475, 0.3575, 0.4782, 0.3575, 0.4782, 0.3868, 0.4686, 0.4788, 0.4686, 0.4442, 0.4718, 0.4442, 0.4718, 0.4788, 0.4686, 0.4117, 0.4686, 0.4442, 0.4654, 0.4442, 0.4654, 0.4117, 0.475, 0.5561, 0.475, 0.5854, 0.4718, 0.5854, 0.4718, 0.5561])
me_cylinder_001.use_remesh_preserve_volume = False
me_cylinder_001.use_remesh_preserve_attributes = False
me_cylinder_001.use_mirror_vertex_groups = False
me_cylinder_001.update()

# ---- objects
ob_cylinder_001 = bpy.data.objects.new('Cylinder.001', me_cylinder_001)

# ---- transforms, parenting, visibility, modifiers, constraints
ob_cylinder_001.location = (0.1539, -0.0007072, -0.2001)
ob_cylinder_001.scale = (0.02146, 0.02146, 0.2802)
ob_cylinder_001.lineart.crease_threshold = 0.0

# ---- collection membership
col_collection_1.objects.link(ob_cylinder_001)

# ---- scene / render settings (as saved in the file)
scene.frame_start = 1; scene.frame_end = 250; scene.frame_set(0)
scene.render.engine = 'BLENDER_EEVEE_NEXT'
scene.render.resolution_percentage = 50
scene.render.dither_intensity = 0.0
scene.cycles.use_denoising = False
scene.cycles.samples = 10
scene.cycles.sampling_pattern = 'TABULATED_SOBOL'
scene.cycles.light_sampling_threshold = 0.0
scene.cycles.use_adaptive_sampling = False
scene.cycles.use_light_tree = False
scene.cycles.blur_glossy = 0.0
scene.cycles.pixel_filter_type = 'GAUSSIAN'
scene.cycles.sample_clamp_indirect = 0.0
scene.view_settings.view_transform = 'Standard'
bpy.context.view_layer.update()

# ---- added for rendering (the .blend has no active camera and no usable light): camera, sun
cam_auto = bpy.data.cameras.new('AutoCamera')
cam_auto.lens = 50.0
cam_auto.sensor_width = 36.0
cam_auto.clip_end = 1000.0
ob_auto_camera = bpy.data.objects.new('AutoCamera', cam_auto)
scene.collection.objects.link(ob_auto_camera)
ob_auto_camera.location = (1.55336, -1.86403, 1.35042)
ob_auto_camera.rotation_euler = (1.09748, -7.21219e-08, 0.694738)
scene.camera = ob_auto_camera
light_auto_sun = bpy.data.lights.new('AutoSun', 'SUN')
light_auto_sun.energy = 3.0
light_auto_sun.angle = 0.0523599
ob_auto_sun = bpy.data.objects.new('AutoSun', light_auto_sun)
scene.collection.objects.link(ob_auto_sun)
ob_auto_sun.rotation_euler = (0.872665, 0.174533, 0.523599)
bpy.context.view_layer.update()
